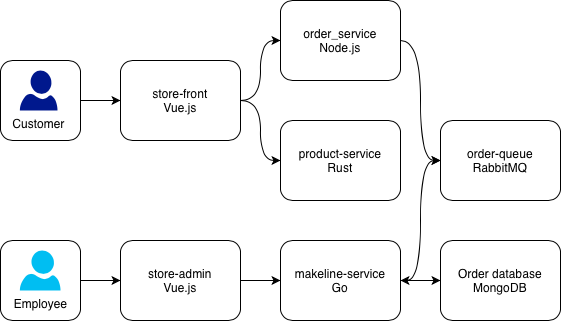

The diagram above was exported from draw.io. Its source (the exported page's mxGraphModel, read from the mxfile embedded in the PNG):
<mxGraphModel dx="998" dy="560" grid="1" gridSize="10" guides="1" tooltips="1" connect="1" arrows="1" fold="1" page="1" pageScale="1" pageWidth="850" pageHeight="1100" background="none" math="0" shadow="0">
  <root>
    <mxCell id="0" />
    <mxCell id="1" parent="0" />
    <mxCell id="_4i2IVR7_mCef3aupnjx-28" edge="1" parent="1" source="_4i2IVR7_mCef3aupnjx-3" style="edgeStyle=orthogonalEdgeStyle;rounded=0;orthogonalLoop=1;jettySize=auto;html=1;exitX=1;exitY=0.5;exitDx=0;exitDy=0;entryX=0;entryY=0.5;entryDx=0;entryDy=0;" target="_4i2IVR7_mCef3aupnjx-19">
      <mxGeometry relative="1" as="geometry" />
    </mxCell>
    <mxCell id="_4i2IVR7_mCef3aupnjx-3" parent="1" style="rounded=1;whiteSpace=wrap;html=1;" value="" vertex="1">
      <mxGeometry height="80" width="80" x="40" y="380" as="geometry" />
    </mxCell>
    <mxCell id="_4i2IVR7_mCef3aupnjx-1" parent="1" style="verticalLabelPosition=bottom;html=1;verticalAlign=top;align=center;strokeColor=none;fillColor=#00BEF2;shape=mxgraph.azure.user;" value="Employee" vertex="1">
      <mxGeometry height="40" width="40.62" x="59.38" y="390" as="geometry" />
    </mxCell>
    <mxCell id="_4i2IVR7_mCef3aupnjx-24" edge="1" parent="1" source="_4i2IVR7_mCef3aupnjx-5" style="edgeStyle=orthogonalEdgeStyle;rounded=0;orthogonalLoop=1;jettySize=auto;html=1;exitX=1;exitY=0.5;exitDx=0;exitDy=0;entryX=0;entryY=0.5;entryDx=0;entryDy=0;" target="_4i2IVR7_mCef3aupnjx-20">
      <mxGeometry relative="1" as="geometry" />
    </mxCell>
    <mxCell id="_4i2IVR7_mCef3aupnjx-5" parent="1" style="rounded=1;whiteSpace=wrap;html=1;" value="" vertex="1">
      <mxGeometry height="80" width="80" x="40" y="200" as="geometry" />
    </mxCell>
    <mxCell id="_4i2IVR7_mCef3aupnjx-2" parent="1" style="sketch=0;aspect=fixed;pointerEvents=1;shadow=0;dashed=0;html=1;strokeColor=none;labelPosition=center;verticalLabelPosition=bottom;verticalAlign=top;align=center;fillColor=#00188D;shape=mxgraph.azure.user" value="Customer" vertex="1">
      <mxGeometry height="40" width="37.6" x="59.38" y="210" as="geometry" />
    </mxCell>
    <mxCell id="_4i2IVR7_mCef3aupnjx-27" edge="1" parent="1" source="_4i2IVR7_mCef3aupnjx-12" style="edgeStyle=orthogonalEdgeStyle;rounded=0;orthogonalLoop=1;jettySize=auto;html=1;exitX=1;exitY=0.5;exitDx=0;exitDy=0;entryX=0;entryY=0.5;entryDx=0;entryDy=0;curved=1;" target="_4i2IVR7_mCef3aupnjx-18">
      <mxGeometry relative="1" as="geometry" />
    </mxCell>
    <mxCell id="_4i2IVR7_mCef3aupnjx-12" parent="1" style="rounded=1;whiteSpace=wrap;html=1;" value="order_service&lt;div&gt;&lt;span style=&quot;font-size: 12px;&quot;&gt;Node.js&lt;/span&gt;&lt;/div&gt;" vertex="1">
      <mxGeometry height="80" width="120" x="320" y="140" as="geometry" />
    </mxCell>
    <mxCell id="_4i2IVR7_mCef3aupnjx-18" parent="1" style="rounded=1;whiteSpace=wrap;html=1;" value="order-queue&lt;div&gt;RabbitMQ&lt;/div&gt;" vertex="1">
      <mxGeometry height="80" width="120" x="480" y="260" as="geometry" />
    </mxCell>
    <mxCell id="_4i2IVR7_mCef3aupnjx-29" edge="1" parent="1" source="_4i2IVR7_mCef3aupnjx-19" style="edgeStyle=orthogonalEdgeStyle;rounded=0;orthogonalLoop=1;jettySize=auto;html=1;exitX=1;exitY=0.5;exitDx=0;exitDy=0;entryX=0;entryY=0.5;entryDx=0;entryDy=0;" target="_4i2IVR7_mCef3aupnjx-22">
      <mxGeometry relative="1" as="geometry" />
    </mxCell>
    <mxCell id="_4i2IVR7_mCef3aupnjx-19" parent="1" style="rounded=1;whiteSpace=wrap;html=1;" value="store-admin&lt;div&gt;Vue.js&lt;/div&gt;" vertex="1">
      <mxGeometry height="80" width="120" x="160" y="380" as="geometry" />
    </mxCell>
    <mxCell id="_4i2IVR7_mCef3aupnjx-25" edge="1" parent="1" source="_4i2IVR7_mCef3aupnjx-20" style="edgeStyle=orthogonalEdgeStyle;rounded=0;orthogonalLoop=1;jettySize=auto;html=1;exitX=1;exitY=0.5;exitDx=0;exitDy=0;entryX=0;entryY=0.5;entryDx=0;entryDy=0;curved=1;" target="_4i2IVR7_mCef3aupnjx-12">
      <mxGeometry relative="1" as="geometry" />
    </mxCell>
    <mxCell id="_4i2IVR7_mCef3aupnjx-26" edge="1" parent="1" source="_4i2IVR7_mCef3aupnjx-20" style="edgeStyle=orthogonalEdgeStyle;rounded=0;orthogonalLoop=1;jettySize=auto;html=1;exitX=1;exitY=0.5;exitDx=0;exitDy=0;entryX=0;entryY=0.5;entryDx=0;entryDy=0;curved=1;" target="_4i2IVR7_mCef3aupnjx-23">
      <mxGeometry relative="1" as="geometry" />
    </mxCell>
    <mxCell id="_4i2IVR7_mCef3aupnjx-20" parent="1" style="rounded=1;whiteSpace=wrap;html=1;" value="store-front&lt;div&gt;Vue.js&lt;/div&gt;" vertex="1">
      <mxGeometry height="80" width="120" x="160" y="200" as="geometry" />
    </mxCell>
    <mxCell id="_4i2IVR7_mCef3aupnjx-21" parent="1" style="rounded=1;whiteSpace=wrap;html=1;" value="Order database&lt;div&gt;MongoDB&lt;/div&gt;" vertex="1">
      <mxGeometry height="80" width="120" x="480" y="380" as="geometry" />
    </mxCell>
    <mxCell id="_4i2IVR7_mCef3aupnjx-30" edge="1" parent="1" source="_4i2IVR7_mCef3aupnjx-22" style="edgeStyle=orthogonalEdgeStyle;rounded=0;orthogonalLoop=1;jettySize=auto;html=1;exitX=1;exitY=0.5;exitDx=0;exitDy=0;entryX=0;entryY=0.5;entryDx=0;entryDy=0;" target="_4i2IVR7_mCef3aupnjx-21">
      <mxGeometry relative="1" as="geometry" />
    </mxCell>
    <mxCell id="_4i2IVR7_mCef3aupnjx-31" edge="1" parent="1" source="_4i2IVR7_mCef3aupnjx-22" style="edgeStyle=orthogonalEdgeStyle;rounded=0;orthogonalLoop=1;jettySize=auto;html=1;exitX=1;exitY=0.5;exitDx=0;exitDy=0;entryX=0;entryY=0.5;entryDx=0;entryDy=0;curved=1;startArrow=classic;startFill=1;" target="_4i2IVR7_mCef3aupnjx-18">
      <mxGeometry relative="1" as="geometry" />
    </mxCell>
    <mxCell id="_4i2IVR7_mCef3aupnjx-22" parent="1" style="rounded=1;whiteSpace=wrap;html=1;" value="makeline-service&lt;div&gt;Go&lt;/div&gt;" vertex="1">
      <mxGeometry height="80" width="120" x="320" y="380" as="geometry" />
    </mxCell>
    <mxCell id="_4i2IVR7_mCef3aupnjx-23" parent="1" style="rounded=1;whiteSpace=wrap;html=1;" value="product-service&lt;div&gt;Rust&lt;/div&gt;" vertex="1">
      <mxGeometry height="80" width="120" x="320" y="260" as="geometry" />
    </mxCell>
  </root>
</mxGraphModel>